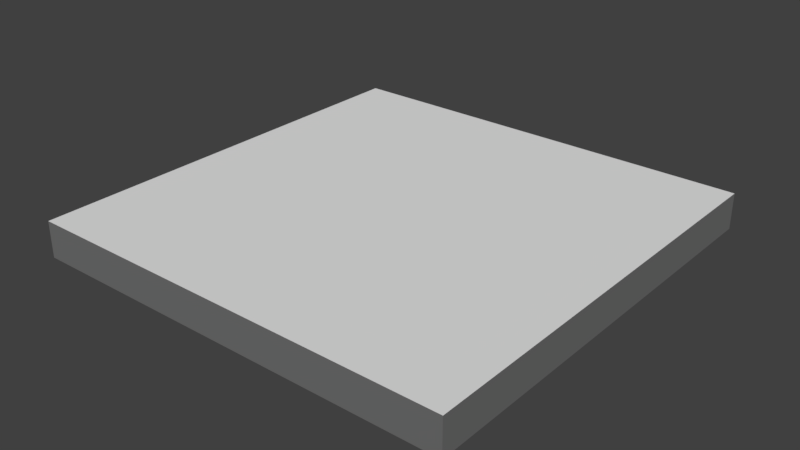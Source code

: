 # Source: Floor.blend  (saved by Blender 2.79.0; exported with 4.5.12 LTS)
import bpy
from mathutils import Matrix  # noqa: F401  (used for matrix-valued properties, if any)

bpy.ops.wm.read_factory_settings(use_empty=True)
scene = bpy.context.scene
scene.name = 'Scene'

# ---- collections
col_collection_1 = bpy.data.collections.new('Collection 1'); scene.collection.children.link(col_collection_1)

# ---- materials (node trees are filled in below, after node groups)
mat_material = bpy.data.materials.new('Material')
mat_material.alpha_threshold = 0.0
mat_material.use_transparent_shadow = False
mat_material.diffuse_color = (0.1679, 0.1679, 0.1679, 1.0)
mat_material.roughness = 0.5
mat_material_001 = bpy.data.materials.new('Material.001')
mat_material_001.alpha_threshold = 0.0
mat_material_001.use_transparent_shadow = False
mat_material_001.roughness = 0.5
mat_material_002 = bpy.data.materials.new('Material.002')
mat_material_002.alpha_threshold = 0.0
mat_material_002.use_transparent_shadow = False
mat_material_002.diffuse_color = (0.04912, 0.06447, 0.1473, 1.0)
mat_material_002.roughness = 0.5

# ---- material node trees

# ---- world
world_world = bpy.data.worlds.new('World'); scene.world = world_world
world_world.color = (0.05088, 0.05088, 0.05088)
world_world.use_sun_shadow = False
world_world.sun_shadow_jitter_overblur = 0.0
world_world.cycles.sampling_method = 'MANUAL'

# ---- meshes
me_cube_001 = bpy.data.meshes.new('Cube.001')
me_cube_001.from_pydata([(-3.0, -3.0, -0.5), (-3.0, -3.0, 0.0), (-3.0, 3.0, -0.5), (-3.0, 3.0, 0.0), (3.0, -3.0, -0.5), (3.0, -3.0, 0.0), (3.0, 3.0, -0.5), (3.0, 3.0, 0.0)], [], [(0, 1, 3, 2), (2, 3, 7, 6), (6, 7, 5, 4), (4, 5, 1, 0), (2, 6, 4, 0), (7, 3, 1, 5)])
me_cube_001.polygons.foreach_set('material_index', [0, 0, 0, 0, 2, 1])
_uv = me_cube_001.uv_layers.new(name='UVMap')
_uv.uv.foreach_set('vector', [0.0, 0.0, 1.0, 0.0, 1.0, 1.0, 0.0, 1.0, 0.0, 0.0, 1.0, 0.0, 1.0, 1.0, 0.0, 1.0, 0.0, 0.0, 1.0, 0.0, 1.0, 1.0, 0.0, 1.0, 0.0, 0.0, 1.0, 0.0, 1.0, 1.0, 0.0, 1.0, 2.384e-07, 1.0, 0.0, 2.384e-07, 1.0, 0.0, 1.0, 1.0, 1.0, 0.0, 1.0, 1.0, 2.384e-07, 1.0, 0.0, 2.384e-07])
me_cube_001.materials.append(mat_material)
me_cube_001.materials.append(mat_material_001)
me_cube_001.materials.append(mat_material_002)
me_cube_001.use_remesh_preserve_volume = False
me_cube_001.use_remesh_preserve_attributes = False
me_cube_001.use_mirror_vertex_groups = False
me_cube_001.update()

# ---- objects
ob_cube = bpy.data.objects.new('Cube', me_cube_001)

# ---- transforms, parenting, visibility, modifiers, constraints
ob_cube.location = (0.0, 0.0, 0.0)
ob_cube.lineart.crease_threshold = 0.0

# ---- collection membership
col_collection_1.objects.link(ob_cube)

# ---- scene / render settings (as saved in the file)
scene.frame_start = 1; scene.frame_end = 250; scene.frame_set(1)
scene.render.engine = 'BLENDER_EEVEE_NEXT'
scene.render.resolution_percentage = 50
scene.render.dither_intensity = 0.0
scene.cycles.use_denoising = False
scene.cycles.samples = 128
scene.cycles.sampling_pattern = 'TABULATED_SOBOL'
scene.cycles.use_adaptive_sampling = False
scene.cycles.use_light_tree = False
scene.cycles.blur_glossy = 0.0
scene.cycles.sample_clamp_indirect = 0.0
scene.view_settings.view_transform = 'Standard'
bpy.context.view_layer.update()

# ---- added for rendering (the .blend has no active camera and no usable light): camera, sun
cam_auto = bpy.data.cameras.new('AutoCamera')
cam_auto.lens = 50.0
cam_auto.sensor_width = 36.0
cam_auto.clip_end = 1000.0
ob_auto_camera = bpy.data.objects.new('AutoCamera', cam_auto)
scene.collection.objects.link(ob_auto_camera)
ob_auto_camera.location = (7.86441, -9.43729, 6.04153)
ob_auto_camera.rotation_euler = (1.09748, -7.21219e-08, 0.694738)
scene.camera = ob_auto_camera
light_auto_sun = bpy.data.lights.new('AutoSun', 'SUN')
light_auto_sun.energy = 3.0
light_auto_sun.angle = 0.0523599
ob_auto_sun = bpy.data.objects.new('AutoSun', light_auto_sun)
scene.collection.objects.link(ob_auto_sun)
ob_auto_sun.rotation_euler = (0.872665, 0.174533, 0.523599)
bpy.context.view_layer.update()
